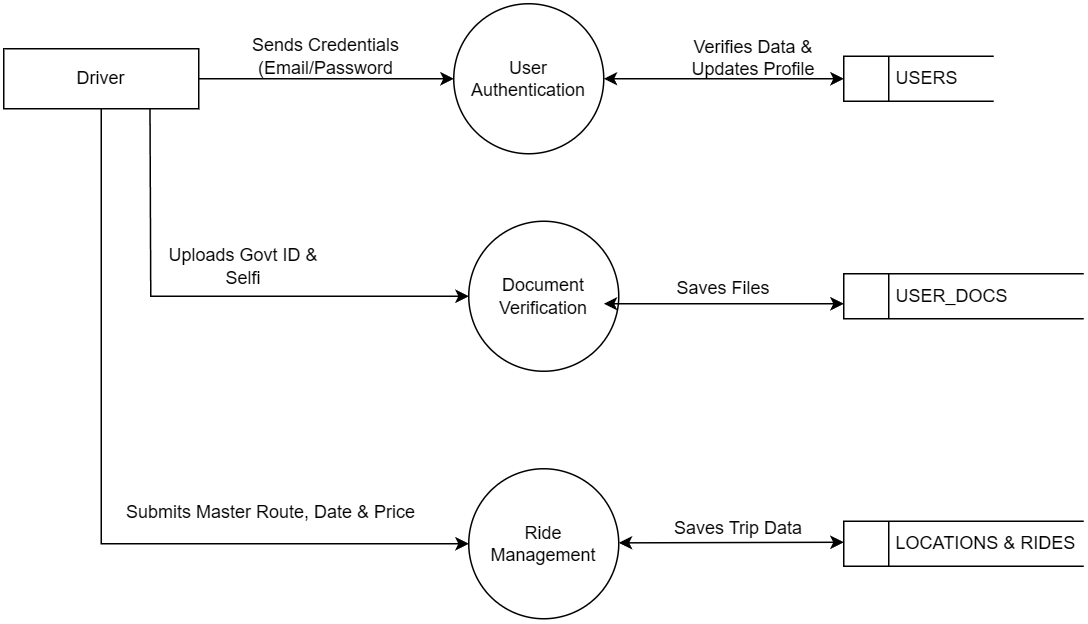

The diagram above was exported from draw.io. Its source (the exported page's mxGraphModel, read from the mxfile embedded in the PNG):
<mxGraphModel dx="958" dy="461" grid="1" gridSize="10" guides="1" tooltips="1" connect="1" arrows="1" fold="1" page="1" pageScale="1" pageWidth="850" pageHeight="1100" math="0" shadow="0">
  <root>
    <mxCell id="0" />
    <mxCell id="1" parent="0" />
    <mxCell id="b7WDRB3P7NBuX1rnTvBY-1" parent="1" style="html=1;dashed=0;whiteSpace=wrap;" value="Driver" vertex="1">
      <mxGeometry height="40" width="130" x="30" y="170" as="geometry" />
    </mxCell>
    <mxCell id="b7WDRB3P7NBuX1rnTvBY-2" parent="1" style="shape=ellipse;html=1;dashed=0;whiteSpace=wrap;aspect=fixed;perimeter=ellipsePerimeter;" value="User Authentication" vertex="1">
      <mxGeometry height="100" width="100" x="330" y="140" as="geometry" />
    </mxCell>
    <mxCell id="b7WDRB3P7NBuX1rnTvBY-6" parent="1" style="html=1;dashed=0;whiteSpace=wrap;shape=mxgraph.dfd.dataStoreID;align=left;spacingLeft=3;points=[[0,0],[0.5,0],[1,0],[0,0.5],[1,0.5],[0,1],[0.5,1],[1,1]];" value="&lt;span style=&quot;white-space: pre;&quot;&gt;&#09;&lt;/span&gt;&amp;nbsp;USERS" vertex="1">
      <mxGeometry height="30" width="100" x="590" y="175" as="geometry" />
    </mxCell>
    <mxCell id="b7WDRB3P7NBuX1rnTvBY-7" edge="1" parent="1" source="b7WDRB3P7NBuX1rnTvBY-1" style="endArrow=classic;html=1;rounded=0;exitX=1;exitY=0.5;exitDx=0;exitDy=0;" value="">
      <mxGeometry height="50" relative="1" width="50" as="geometry">
        <mxPoint x="280" y="240" as="sourcePoint" />
        <mxPoint x="330" y="190" as="targetPoint" />
      </mxGeometry>
    </mxCell>
    <mxCell id="b7WDRB3P7NBuX1rnTvBY-8" parent="1" style="text;html=1;whiteSpace=wrap;strokeColor=none;fillColor=none;align=center;verticalAlign=middle;rounded=0;" value="Sends Credentials (Email/Password" vertex="1">
      <mxGeometry height="30" width="110" x="190" y="160" as="geometry" />
    </mxCell>
    <mxCell id="b7WDRB3P7NBuX1rnTvBY-11" parent="1" style="text;html=1;whiteSpace=wrap;strokeColor=none;fillColor=none;align=center;verticalAlign=middle;rounded=0;" value="Verifies Data &amp;amp; Updates Profile" vertex="1">
      <mxGeometry width="120" x="470" y="175" as="geometry" />
    </mxCell>
    <mxCell id="b7WDRB3P7NBuX1rnTvBY-32" parent="1" style="shape=ellipse;html=1;dashed=0;whiteSpace=wrap;aspect=fixed;perimeter=ellipsePerimeter;" value="Document Verification" vertex="1">
      <mxGeometry height="100" width="100" x="340" y="285" as="geometry" />
    </mxCell>
    <mxCell id="b7WDRB3P7NBuX1rnTvBY-34" parent="1" style="html=1;dashed=0;whiteSpace=wrap;shape=mxgraph.dfd.dataStoreID;align=left;spacingLeft=3;points=[[0,0],[0.5,0],[1,0],[0,0.5],[1,0.5],[0,1],[0.5,1],[1,1]];" value="&lt;span style=&quot;white-space: pre;&quot;&gt;&#09;&lt;/span&gt;&amp;nbsp;USER_DOCS" vertex="1">
      <mxGeometry height="30" width="160" x="590" y="320" as="geometry" />
    </mxCell>
    <mxCell id="b7WDRB3P7NBuX1rnTvBY-39" edge="1" parent="1" source="b7WDRB3P7NBuX1rnTvBY-1" style="endArrow=classic;html=1;rounded=0;exitX=0.75;exitY=1;exitDx=0;exitDy=0;entryX=0;entryY=0.5;entryDx=0;entryDy=0;" target="b7WDRB3P7NBuX1rnTvBY-32" value="">
      <mxGeometry height="50" relative="1" width="50" as="geometry">
        <Array as="points">
          <mxPoint x="128" y="335" />
        </Array>
        <mxPoint x="320" y="320" as="sourcePoint" />
        <mxPoint x="370" y="270" as="targetPoint" />
      </mxGeometry>
    </mxCell>
    <mxCell id="b7WDRB3P7NBuX1rnTvBY-40" parent="1" style="text;html=1;whiteSpace=wrap;strokeColor=none;fillColor=none;align=center;verticalAlign=middle;rounded=0;" value="&lt;span data-path-to-node=&quot;9,0,0&quot; data-index-in-node=&quot;15&quot;&gt;Uploads Govt ID &amp;amp; Selfi&lt;/span&gt;" vertex="1">
      <mxGeometry height="50" width="120" x="130" y="290" as="geometry" />
    </mxCell>
    <mxCell id="b7WDRB3P7NBuX1rnTvBY-41" parent="1" style="text;html=1;whiteSpace=wrap;strokeColor=none;fillColor=none;align=center;verticalAlign=middle;rounded=0;" value="Saves Files" vertex="1">
      <mxGeometry height="20" width="140" x="440" y="320" as="geometry" />
    </mxCell>
    <mxCell id="b7WDRB3P7NBuX1rnTvBY-43" edge="1" parent="1" source="b7WDRB3P7NBuX1rnTvBY-1" style="endArrow=classic;html=1;rounded=0;exitX=0.5;exitY=1;exitDx=0;exitDy=0;" target="b7WDRB3P7NBuX1rnTvBY-47" value="">
      <mxGeometry height="50" relative="1" width="50" as="geometry">
        <Array as="points">
          <mxPoint x="95" y="500" />
        </Array>
        <mxPoint x="210" y="435" as="sourcePoint" />
        <mxPoint x="260" y="385" as="targetPoint" />
      </mxGeometry>
    </mxCell>
    <mxCell id="b7WDRB3P7NBuX1rnTvBY-47" parent="1" style="shape=ellipse;html=1;dashed=0;whiteSpace=wrap;aspect=fixed;perimeter=ellipsePerimeter;" value="Ride Management" vertex="1">
      <mxGeometry height="100" width="100" x="340" y="450" as="geometry" />
    </mxCell>
    <mxCell id="b7WDRB3P7NBuX1rnTvBY-48" parent="1" style="html=1;dashed=0;whiteSpace=wrap;shape=mxgraph.dfd.dataStoreID;align=left;spacingLeft=3;points=[[0,0],[0.5,0],[1,0],[0,0.5],[1,0.5],[0,1],[0.5,1],[1,1]];" value="&lt;span style=&quot;white-space: pre;&quot;&gt;&#09;&lt;/span&gt;&amp;nbsp;LOCATIONS &amp;amp; RIDES" vertex="1">
      <mxGeometry height="30" width="160" x="590" y="485" as="geometry" />
    </mxCell>
    <mxCell id="b7WDRB3P7NBuX1rnTvBY-50" parent="1" style="text;whiteSpace=wrap;html=1;" value="Submits Master Route, Date &amp;amp; Price" vertex="1">
      <mxGeometry height="25" width="210" x="110" y="465" as="geometry" />
    </mxCell>
    <mxCell id="b7WDRB3P7NBuX1rnTvBY-52" parent="1" style="text;html=1;whiteSpace=wrap;strokeColor=none;fillColor=none;align=center;verticalAlign=middle;rounded=0;" value="&lt;span data-path-to-node=&quot;10,1,0&quot; data-index-in-node=&quot;26&quot;&gt;Saves Trip Data&lt;/span&gt;" vertex="1">
      <mxGeometry height="20" width="120" x="460" y="480" as="geometry" />
    </mxCell>
    <mxCell id="b7WDRB3P7NBuX1rnTvBY-53" edge="1" parent="1" source="b7WDRB3P7NBuX1rnTvBY-2" style="endArrow=classic;html=1;rounded=0;startArrow=classic;startFill=1;entryX=0;entryY=0.5;entryDx=0;entryDy=0;exitX=1;exitY=0.5;exitDx=0;exitDy=0;" target="b7WDRB3P7NBuX1rnTvBY-6" value="">
      <mxGeometry height="50" relative="1" width="50" as="geometry">
        <mxPoint x="485" y="270" as="sourcePoint" />
        <mxPoint x="535" y="220" as="targetPoint" />
      </mxGeometry>
    </mxCell>
    <mxCell id="b7WDRB3P7NBuX1rnTvBY-57" edge="1" parent="1" style="endArrow=classic;html=1;rounded=0;startArrow=classic;startFill=1;entryX=0;entryY=0.5;entryDx=0;entryDy=0;exitX=1;exitY=0.5;exitDx=0;exitDy=0;" value="">
      <mxGeometry height="50" relative="1" width="50" as="geometry">
        <mxPoint x="430" y="340" as="sourcePoint" />
        <mxPoint x="590" y="340" as="targetPoint" />
      </mxGeometry>
    </mxCell>
    <mxCell id="b7WDRB3P7NBuX1rnTvBY-60" edge="1" parent="1" style="endArrow=classic;html=1;rounded=0;startArrow=classic;startFill=1;exitX=1;exitY=0.5;exitDx=0;exitDy=0;" value="">
      <mxGeometry height="50" relative="1" width="50" as="geometry">
        <mxPoint x="440" y="499.41" as="sourcePoint" />
        <mxPoint x="590" y="499" as="targetPoint" />
      </mxGeometry>
    </mxCell>
  </root>
</mxGraphModel>